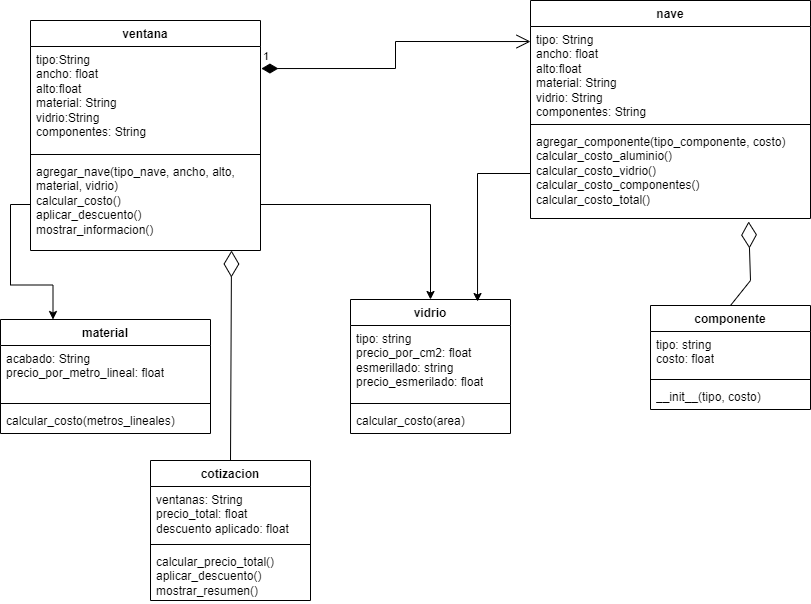

The diagram above was exported from draw.io. Its source (the exported page's mxGraphModel, read from the mxfile embedded in the PNG):
<mxGraphModel dx="1674" dy="738" grid="1" gridSize="10" guides="1" tooltips="1" connect="1" arrows="1" fold="1" page="1" pageScale="1" pageWidth="827" pageHeight="1169" math="0" shadow="0">
  <root>
    <mxCell id="0" />
    <mxCell id="1" parent="0" />
    <mxCell id="KHY3uS713Tz2xKJP5iQG-1" value="ventana&lt;div&gt;&lt;br&gt;&lt;/div&gt;" style="swimlane;fontStyle=1;align=center;verticalAlign=top;childLayout=stackLayout;horizontal=1;startSize=26;horizontalStack=0;resizeParent=1;resizeParentMax=0;resizeLast=0;collapsible=1;marginBottom=0;whiteSpace=wrap;html=1;" vertex="1" parent="1">
      <mxGeometry x="40" y="50" width="230" height="230" as="geometry" />
    </mxCell>
    <mxCell id="KHY3uS713Tz2xKJP5iQG-2" value="tipo:String&lt;div&gt;ancho: float&lt;/div&gt;&lt;div&gt;alto:float&lt;/div&gt;&lt;div&gt;material: String&lt;/div&gt;&lt;div&gt;vidrio:String&lt;/div&gt;&lt;div&gt;componentes: String&lt;/div&gt;&lt;div&gt;&lt;br&gt;&lt;/div&gt;" style="text;strokeColor=none;fillColor=none;align=left;verticalAlign=top;spacingLeft=4;spacingRight=4;overflow=hidden;rotatable=0;points=[[0,0.5],[1,0.5]];portConstraint=eastwest;whiteSpace=wrap;html=1;" vertex="1" parent="KHY3uS713Tz2xKJP5iQG-1">
      <mxGeometry y="26" width="230" height="104" as="geometry" />
    </mxCell>
    <mxCell id="KHY3uS713Tz2xKJP5iQG-3" value="" style="line;strokeWidth=1;fillColor=none;align=left;verticalAlign=middle;spacingTop=-1;spacingLeft=3;spacingRight=3;rotatable=0;labelPosition=right;points=[];portConstraint=eastwest;strokeColor=inherit;" vertex="1" parent="KHY3uS713Tz2xKJP5iQG-1">
      <mxGeometry y="130" width="230" height="8" as="geometry" />
    </mxCell>
    <mxCell id="KHY3uS713Tz2xKJP5iQG-4" value="agregar_nave(tipo_nave, ancho, alto, material, vidrio)&lt;div&gt;calcular_costo()&lt;/div&gt;&lt;div&gt;aplicar_descuento()&lt;br&gt;&lt;/div&gt;&lt;div&gt;mostrar_informacion()&lt;br&gt;&lt;/div&gt;&lt;div&gt;&lt;br&gt;&lt;/div&gt;" style="text;strokeColor=none;fillColor=none;align=left;verticalAlign=top;spacingLeft=4;spacingRight=4;overflow=hidden;rotatable=0;points=[[0,0.5],[1,0.5]];portConstraint=eastwest;whiteSpace=wrap;html=1;" vertex="1" parent="KHY3uS713Tz2xKJP5iQG-1">
      <mxGeometry y="138" width="230" height="92" as="geometry" />
    </mxCell>
    <mxCell id="KHY3uS713Tz2xKJP5iQG-5" value="nave" style="swimlane;fontStyle=1;align=center;verticalAlign=top;childLayout=stackLayout;horizontal=1;startSize=26;horizontalStack=0;resizeParent=1;resizeParentMax=0;resizeLast=0;collapsible=1;marginBottom=0;whiteSpace=wrap;html=1;" vertex="1" parent="1">
      <mxGeometry x="540" y="30" width="280" height="218" as="geometry" />
    </mxCell>
    <mxCell id="KHY3uS713Tz2xKJP5iQG-6" value="tipo: String&lt;div&gt;ancho: float&lt;/div&gt;&lt;div&gt;alto:float&lt;/div&gt;&lt;div&gt;material: String&lt;/div&gt;&lt;div&gt;vidrio: String&lt;/div&gt;&lt;div&gt;componentes: String&lt;/div&gt;" style="text;strokeColor=none;fillColor=none;align=left;verticalAlign=top;spacingLeft=4;spacingRight=4;overflow=hidden;rotatable=0;points=[[0,0.5],[1,0.5]];portConstraint=eastwest;whiteSpace=wrap;html=1;" vertex="1" parent="KHY3uS713Tz2xKJP5iQG-5">
      <mxGeometry y="26" width="280" height="94" as="geometry" />
    </mxCell>
    <mxCell id="KHY3uS713Tz2xKJP5iQG-7" value="" style="line;strokeWidth=1;fillColor=none;align=left;verticalAlign=middle;spacingTop=-1;spacingLeft=3;spacingRight=3;rotatable=0;labelPosition=right;points=[];portConstraint=eastwest;strokeColor=inherit;" vertex="1" parent="KHY3uS713Tz2xKJP5iQG-5">
      <mxGeometry y="120" width="280" height="8" as="geometry" />
    </mxCell>
    <mxCell id="KHY3uS713Tz2xKJP5iQG-8" value="agregar_componente(tipo_componente, costo)&lt;div&gt;calcular_costo_aluminio()&lt;br&gt;&lt;/div&gt;&lt;div&gt;calcular_costo_vidrio()&lt;br&gt;&lt;/div&gt;&lt;div&gt;calcular_costo_componentes()&lt;br&gt;&lt;/div&gt;&lt;div&gt;calcular_costo_total()&lt;br&gt;&lt;/div&gt;" style="text;strokeColor=none;fillColor=none;align=left;verticalAlign=top;spacingLeft=4;spacingRight=4;overflow=hidden;rotatable=0;points=[[0,0.5],[1,0.5]];portConstraint=eastwest;whiteSpace=wrap;html=1;" vertex="1" parent="KHY3uS713Tz2xKJP5iQG-5">
      <mxGeometry y="128" width="280" height="90" as="geometry" />
    </mxCell>
    <mxCell id="KHY3uS713Tz2xKJP5iQG-9" value="material&lt;div&gt;&lt;br&gt;&lt;/div&gt;" style="swimlane;fontStyle=1;align=center;verticalAlign=top;childLayout=stackLayout;horizontal=1;startSize=26;horizontalStack=0;resizeParent=1;resizeParentMax=0;resizeLast=0;collapsible=1;marginBottom=0;whiteSpace=wrap;html=1;" vertex="1" parent="1">
      <mxGeometry x="10" y="349" width="210" height="114" as="geometry" />
    </mxCell>
    <mxCell id="KHY3uS713Tz2xKJP5iQG-10" value="acabado: String&lt;div&gt;precio_por_metro_lineal: float&lt;br&gt;&lt;/div&gt;&lt;div&gt;&lt;br&gt;&lt;/div&gt;" style="text;strokeColor=none;fillColor=none;align=left;verticalAlign=top;spacingLeft=4;spacingRight=4;overflow=hidden;rotatable=0;points=[[0,0.5],[1,0.5]];portConstraint=eastwest;whiteSpace=wrap;html=1;" vertex="1" parent="KHY3uS713Tz2xKJP5iQG-9">
      <mxGeometry y="26" width="210" height="54" as="geometry" />
    </mxCell>
    <mxCell id="KHY3uS713Tz2xKJP5iQG-11" value="" style="line;strokeWidth=1;fillColor=none;align=left;verticalAlign=middle;spacingTop=-1;spacingLeft=3;spacingRight=3;rotatable=0;labelPosition=right;points=[];portConstraint=eastwest;strokeColor=inherit;" vertex="1" parent="KHY3uS713Tz2xKJP5iQG-9">
      <mxGeometry y="80" width="210" height="8" as="geometry" />
    </mxCell>
    <mxCell id="KHY3uS713Tz2xKJP5iQG-12" value="calcular_costo(metros_lineales)" style="text;strokeColor=none;fillColor=none;align=left;verticalAlign=top;spacingLeft=4;spacingRight=4;overflow=hidden;rotatable=0;points=[[0,0.5],[1,0.5]];portConstraint=eastwest;whiteSpace=wrap;html=1;" vertex="1" parent="KHY3uS713Tz2xKJP5iQG-9">
      <mxGeometry y="88" width="210" height="26" as="geometry" />
    </mxCell>
    <mxCell id="KHY3uS713Tz2xKJP5iQG-13" value="vidrio" style="swimlane;fontStyle=1;align=center;verticalAlign=top;childLayout=stackLayout;horizontal=1;startSize=26;horizontalStack=0;resizeParent=1;resizeParentMax=0;resizeLast=0;collapsible=1;marginBottom=0;whiteSpace=wrap;html=1;" vertex="1" parent="1">
      <mxGeometry x="360" y="329" width="160" height="134" as="geometry" />
    </mxCell>
    <mxCell id="KHY3uS713Tz2xKJP5iQG-14" value="tipo: string&lt;div&gt;precio_por_cm2: float&lt;/div&gt;&lt;div&gt;&lt;span style=&quot;background-color: initial;&quot;&gt;esmerillado:&amp;nbsp;&lt;/span&gt;&lt;span style=&quot;background-color: initial;&quot;&gt;string&lt;/span&gt;&lt;/div&gt;&lt;div&gt;precio_esmerilado: float&lt;span style=&quot;background-color: initial;&quot;&gt;&lt;br&gt;&lt;/span&gt;&lt;/div&gt;&lt;div&gt;&lt;br&gt;&lt;/div&gt;" style="text;strokeColor=none;fillColor=none;align=left;verticalAlign=top;spacingLeft=4;spacingRight=4;overflow=hidden;rotatable=0;points=[[0,0.5],[1,0.5]];portConstraint=eastwest;whiteSpace=wrap;html=1;" vertex="1" parent="KHY3uS713Tz2xKJP5iQG-13">
      <mxGeometry y="26" width="160" height="74" as="geometry" />
    </mxCell>
    <mxCell id="KHY3uS713Tz2xKJP5iQG-15" value="" style="line;strokeWidth=1;fillColor=none;align=left;verticalAlign=middle;spacingTop=-1;spacingLeft=3;spacingRight=3;rotatable=0;labelPosition=right;points=[];portConstraint=eastwest;strokeColor=inherit;" vertex="1" parent="KHY3uS713Tz2xKJP5iQG-13">
      <mxGeometry y="100" width="160" height="8" as="geometry" />
    </mxCell>
    <mxCell id="KHY3uS713Tz2xKJP5iQG-16" value="calcular_costo(area)" style="text;strokeColor=none;fillColor=none;align=left;verticalAlign=top;spacingLeft=4;spacingRight=4;overflow=hidden;rotatable=0;points=[[0,0.5],[1,0.5]];portConstraint=eastwest;whiteSpace=wrap;html=1;" vertex="1" parent="KHY3uS713Tz2xKJP5iQG-13">
      <mxGeometry y="108" width="160" height="26" as="geometry" />
    </mxCell>
    <mxCell id="KHY3uS713Tz2xKJP5iQG-17" value="componente" style="swimlane;fontStyle=1;align=center;verticalAlign=top;childLayout=stackLayout;horizontal=1;startSize=26;horizontalStack=0;resizeParent=1;resizeParentMax=0;resizeLast=0;collapsible=1;marginBottom=0;whiteSpace=wrap;html=1;" vertex="1" parent="1">
      <mxGeometry x="660" y="335" width="160" height="104" as="geometry" />
    </mxCell>
    <mxCell id="KHY3uS713Tz2xKJP5iQG-18" value="tipo: string&lt;div&gt;costo: float&lt;/div&gt;&lt;div&gt;&lt;br&gt;&lt;/div&gt;" style="text;strokeColor=none;fillColor=none;align=left;verticalAlign=top;spacingLeft=4;spacingRight=4;overflow=hidden;rotatable=0;points=[[0,0.5],[1,0.5]];portConstraint=eastwest;whiteSpace=wrap;html=1;" vertex="1" parent="KHY3uS713Tz2xKJP5iQG-17">
      <mxGeometry y="26" width="160" height="44" as="geometry" />
    </mxCell>
    <mxCell id="KHY3uS713Tz2xKJP5iQG-19" value="" style="line;strokeWidth=1;fillColor=none;align=left;verticalAlign=middle;spacingTop=-1;spacingLeft=3;spacingRight=3;rotatable=0;labelPosition=right;points=[];portConstraint=eastwest;strokeColor=inherit;" vertex="1" parent="KHY3uS713Tz2xKJP5iQG-17">
      <mxGeometry y="70" width="160" height="8" as="geometry" />
    </mxCell>
    <mxCell id="KHY3uS713Tz2xKJP5iQG-20" value="__init__(tipo, costo)" style="text;strokeColor=none;fillColor=none;align=left;verticalAlign=top;spacingLeft=4;spacingRight=4;overflow=hidden;rotatable=0;points=[[0,0.5],[1,0.5]];portConstraint=eastwest;whiteSpace=wrap;html=1;" vertex="1" parent="KHY3uS713Tz2xKJP5iQG-17">
      <mxGeometry y="78" width="160" height="26" as="geometry" />
    </mxCell>
    <mxCell id="KHY3uS713Tz2xKJP5iQG-21" value="cotizacion" style="swimlane;fontStyle=1;align=center;verticalAlign=top;childLayout=stackLayout;horizontal=1;startSize=26;horizontalStack=0;resizeParent=1;resizeParentMax=0;resizeLast=0;collapsible=1;marginBottom=0;whiteSpace=wrap;html=1;" vertex="1" parent="1">
      <mxGeometry x="160" y="490" width="160" height="140" as="geometry" />
    </mxCell>
    <mxCell id="KHY3uS713Tz2xKJP5iQG-22" value="ventanas: String&lt;div&gt;precio_total: float&lt;/div&gt;&lt;div&gt;descuento aplicado: float&lt;/div&gt;&lt;div&gt;&lt;br&gt;&lt;/div&gt;" style="text;strokeColor=none;fillColor=none;align=left;verticalAlign=top;spacingLeft=4;spacingRight=4;overflow=hidden;rotatable=0;points=[[0,0.5],[1,0.5]];portConstraint=eastwest;whiteSpace=wrap;html=1;" vertex="1" parent="KHY3uS713Tz2xKJP5iQG-21">
      <mxGeometry y="26" width="160" height="54" as="geometry" />
    </mxCell>
    <mxCell id="KHY3uS713Tz2xKJP5iQG-23" value="" style="line;strokeWidth=1;fillColor=none;align=left;verticalAlign=middle;spacingTop=-1;spacingLeft=3;spacingRight=3;rotatable=0;labelPosition=right;points=[];portConstraint=eastwest;strokeColor=inherit;" vertex="1" parent="KHY3uS713Tz2xKJP5iQG-21">
      <mxGeometry y="80" width="160" height="8" as="geometry" />
    </mxCell>
    <mxCell id="KHY3uS713Tz2xKJP5iQG-24" value="calcular_precio_total()&lt;div&gt;aplicar_descuento()&lt;br&gt;&lt;/div&gt;&lt;div&gt;mostrar_resumen()&lt;br&gt;&lt;/div&gt;" style="text;strokeColor=none;fillColor=none;align=left;verticalAlign=top;spacingLeft=4;spacingRight=4;overflow=hidden;rotatable=0;points=[[0,0.5],[1,0.5]];portConstraint=eastwest;whiteSpace=wrap;html=1;" vertex="1" parent="KHY3uS713Tz2xKJP5iQG-21">
      <mxGeometry y="88" width="160" height="52" as="geometry" />
    </mxCell>
    <mxCell id="KHY3uS713Tz2xKJP5iQG-26" value="1" style="endArrow=open;html=1;endSize=12;startArrow=diamondThin;startSize=14;startFill=1;edgeStyle=orthogonalEdgeStyle;align=left;verticalAlign=bottom;rounded=0;exitX=1.004;exitY=0.212;exitDx=0;exitDy=0;exitPerimeter=0;entryX=0;entryY=0.16;entryDx=0;entryDy=0;entryPerimeter=0;" edge="1" parent="1" source="KHY3uS713Tz2xKJP5iQG-2" target="KHY3uS713Tz2xKJP5iQG-6">
      <mxGeometry x="-1" y="3" relative="1" as="geometry">
        <mxPoint x="330" y="280" as="sourcePoint" />
        <mxPoint x="490" y="280" as="targetPoint" />
      </mxGeometry>
    </mxCell>
    <mxCell id="KHY3uS713Tz2xKJP5iQG-31" style="edgeStyle=orthogonalEdgeStyle;rounded=0;orthogonalLoop=1;jettySize=auto;html=1;entryX=0.25;entryY=0;entryDx=0;entryDy=0;" edge="1" parent="1" source="KHY3uS713Tz2xKJP5iQG-4" target="KHY3uS713Tz2xKJP5iQG-9">
      <mxGeometry relative="1" as="geometry" />
    </mxCell>
    <mxCell id="KHY3uS713Tz2xKJP5iQG-32" style="edgeStyle=orthogonalEdgeStyle;rounded=0;orthogonalLoop=1;jettySize=auto;html=1;exitX=1;exitY=0.5;exitDx=0;exitDy=0;" edge="1" parent="1" source="KHY3uS713Tz2xKJP5iQG-4" target="KHY3uS713Tz2xKJP5iQG-13">
      <mxGeometry relative="1" as="geometry" />
    </mxCell>
    <mxCell id="KHY3uS713Tz2xKJP5iQG-33" style="edgeStyle=orthogonalEdgeStyle;rounded=0;orthogonalLoop=1;jettySize=auto;html=1;exitX=0;exitY=0.5;exitDx=0;exitDy=0;entryX=0.794;entryY=0.015;entryDx=0;entryDy=0;entryPerimeter=0;" edge="1" parent="1" source="KHY3uS713Tz2xKJP5iQG-8" target="KHY3uS713Tz2xKJP5iQG-13">
      <mxGeometry relative="1" as="geometry" />
    </mxCell>
    <mxCell id="KHY3uS713Tz2xKJP5iQG-35" value="" style="endArrow=diamondThin;endFill=0;endSize=24;html=1;rounded=0;entryX=0.779;entryY=1.033;entryDx=0;entryDy=0;entryPerimeter=0;exitX=0.5;exitY=0;exitDx=0;exitDy=0;" edge="1" parent="1" source="KHY3uS713Tz2xKJP5iQG-17" target="KHY3uS713Tz2xKJP5iQG-8">
      <mxGeometry width="160" relative="1" as="geometry">
        <mxPoint x="790" y="320" as="sourcePoint" />
        <mxPoint x="630" y="320" as="targetPoint" />
        <Array as="points">
          <mxPoint x="760" y="310" />
        </Array>
      </mxGeometry>
    </mxCell>
    <mxCell id="KHY3uS713Tz2xKJP5iQG-37" value="" style="endArrow=diamondThin;endFill=0;endSize=24;html=1;rounded=0;movable=1;resizable=1;rotatable=1;deletable=1;editable=1;locked=0;connectable=1;exitX=0.5;exitY=0;exitDx=0;exitDy=0;entryX=0.874;entryY=1;entryDx=0;entryDy=0;entryPerimeter=0;" edge="1" parent="1" source="KHY3uS713Tz2xKJP5iQG-21" target="KHY3uS713Tz2xKJP5iQG-4">
      <mxGeometry width="160" relative="1" as="geometry">
        <mxPoint x="280" y="329" as="sourcePoint" />
        <mxPoint x="280" y="280" as="targetPoint" />
      </mxGeometry>
    </mxCell>
  </root>
</mxGraphModel>